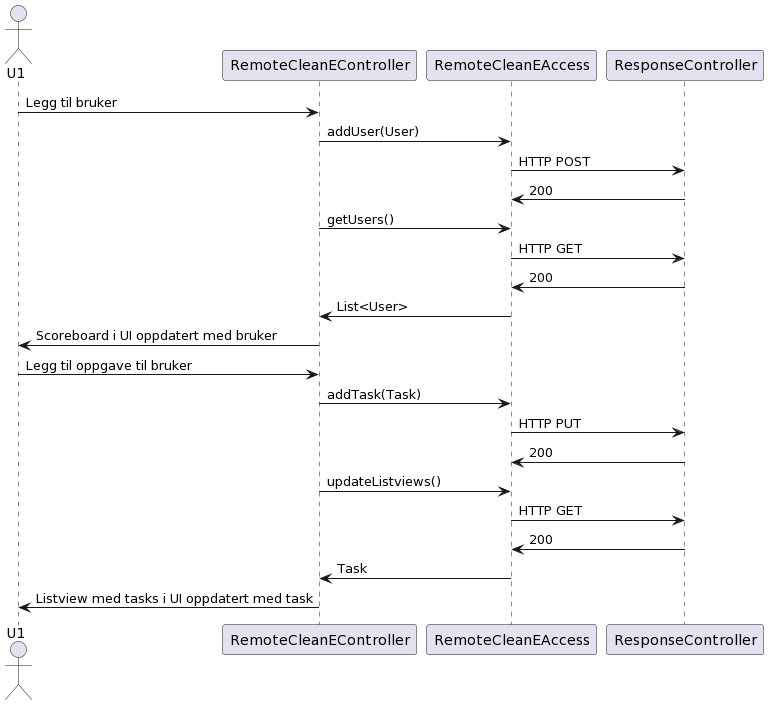

The diagram above was rendered by PlantUML. Its source (embedded in the PNG):
@startuml
actor U1

U1 -> RemoteCleanEController: Legg til bruker
RemoteCleanEController -> RemoteCleanEAccess: addUser(User)
RemoteCleanEAccess -> ResponseController: HTTP POST
ResponseController -> RemoteCleanEAccess: 200
RemoteCleanEController -> RemoteCleanEAccess: getUsers()
RemoteCleanEAccess -> ResponseController: HTTP GET
ResponseController -> RemoteCleanEAccess: 200
RemoteCleanEAccess -> RemoteCleanEController: List<User>
RemoteCleanEController -> U1: Scoreboard i UI oppdatert med bruker

U1 -> RemoteCleanEController: Legg til oppgave til bruker
RemoteCleanEController -> RemoteCleanEAccess: addTask(Task)
RemoteCleanEAccess -> ResponseController: HTTP PUT
ResponseController -> RemoteCleanEAccess: 200
RemoteCleanEController -> RemoteCleanEAccess: updateListviews()
RemoteCleanEAccess -> ResponseController: HTTP GET
ResponseController -> RemoteCleanEAccess: 200
RemoteCleanEAccess -> RemoteCleanEController: Task
RemoteCleanEController -> U1: Listview med tasks i UI oppdatert med task
@enduml